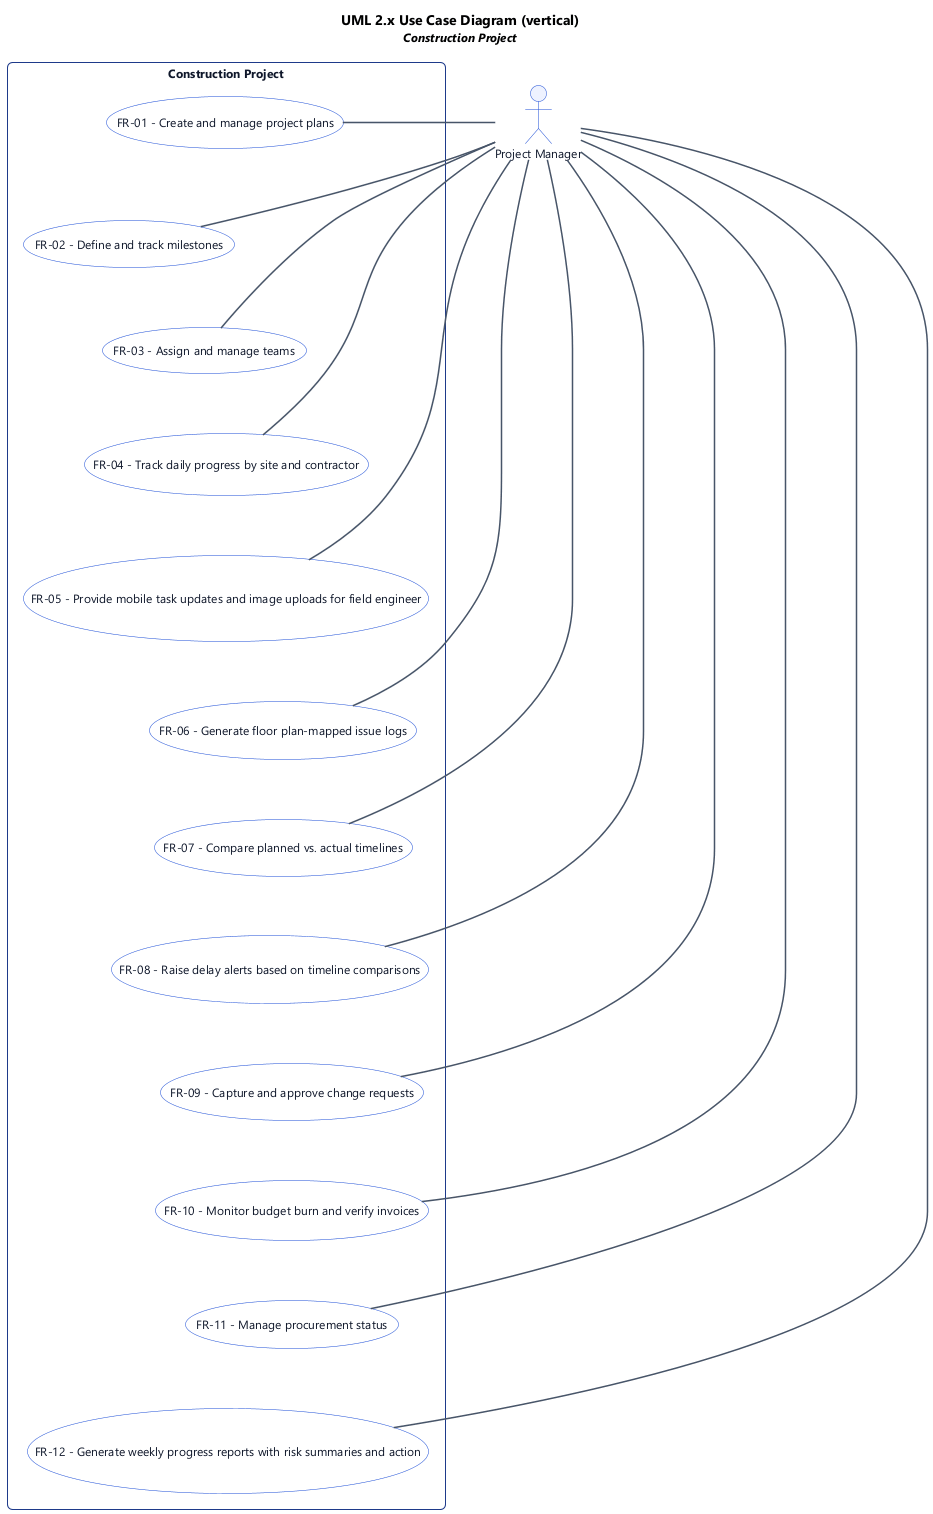

The diagram above was rendered by PlantUML. Its source (embedded in the PNG):
@startuml
' UML 2.x Use Case Diagram (PlantUML)
top to bottom direction

title UML 2.x Use Case Diagram (vertical)\n<size:12><i>Construction Project</i></size>

skinparam backgroundColor #FFFFFF
skinparam shadowing false
skinparam roundcorner 8
skinparam defaultFontName "Segoe UI", Helvetica, Arial, sans-serif
skinparam defaultFontSize 12
skinparam TitleFontSize 14
skinparam TitleFontStyle bold
skinparam rectangle {
  BackgroundColor #F8FAFC
  BorderColor #1e3a8a
  FontColor #0f172a
  RoundCorner 10
}
skinparam usecase {
  BackgroundColor #FFFFFF
  BorderColor #1d4ed8
  FontColor #0f172a
}
skinparam actor {
  BackgroundColor #EEF2FF
  BorderColor #1d4ed8
  FontColor #0f172a
}
skinparam arrow {
  Color #475569
  Thickness 1.5
}

' --- Actors (outside subject boundary) ---
actor "Project Manager" as act_0

' --- Subject (system boundary) & use cases ---
rectangle "Construction Project" {
  usecase "FR-01 - Create and manage project plans" as uc_0
  usecase "FR-02 - Define and track milestones" as uc_1
  usecase "FR-03 - Assign and manage teams" as uc_2
  usecase "FR-04 - Track daily progress by site and contractor" as uc_3
  usecase "FR-05 - Provide mobile task updates and image uploads for field engineer" as uc_4
  usecase "FR-06 - Generate floor plan-mapped issue logs" as uc_5
  usecase "FR-07 - Compare planned vs. actual timelines" as uc_6
  usecase "FR-08 - Raise delay alerts based on timeline comparisons" as uc_7
  usecase "FR-09 - Capture and approve change requests" as uc_8
  usecase "FR-10 - Monitor budget burn and verify invoices" as uc_9
  usecase "FR-11 - Manage procurement status" as uc_10
  usecase "FR-12 - Generate weekly progress reports with risk summaries and action" as uc_11
  ' use case ordering hint (vertical)
  uc_0 -[hidden]down- uc_1
  uc_1 -[hidden]down- uc_2
  uc_2 -[hidden]down- uc_3
  uc_3 -[hidden]down- uc_4
  uc_4 -[hidden]down- uc_5
  uc_5 -[hidden]down- uc_6
  uc_6 -[hidden]down- uc_7
  uc_7 -[hidden]down- uc_8
  uc_8 -[hidden]down- uc_9
  uc_9 -[hidden]down- uc_10
  uc_10 -[hidden]down- uc_11
}

' --- Associations (actor to use case) ---
act_0 -- uc_0
act_0 -- uc_1
act_0 -- uc_2
act_0 -- uc_3
act_0 -- uc_4
act_0 -- uc_5
act_0 -- uc_6
act_0 -- uc_7
act_0 -- uc_8
act_0 -- uc_9
act_0 -- uc_10
act_0 -- uc_11

@enduml